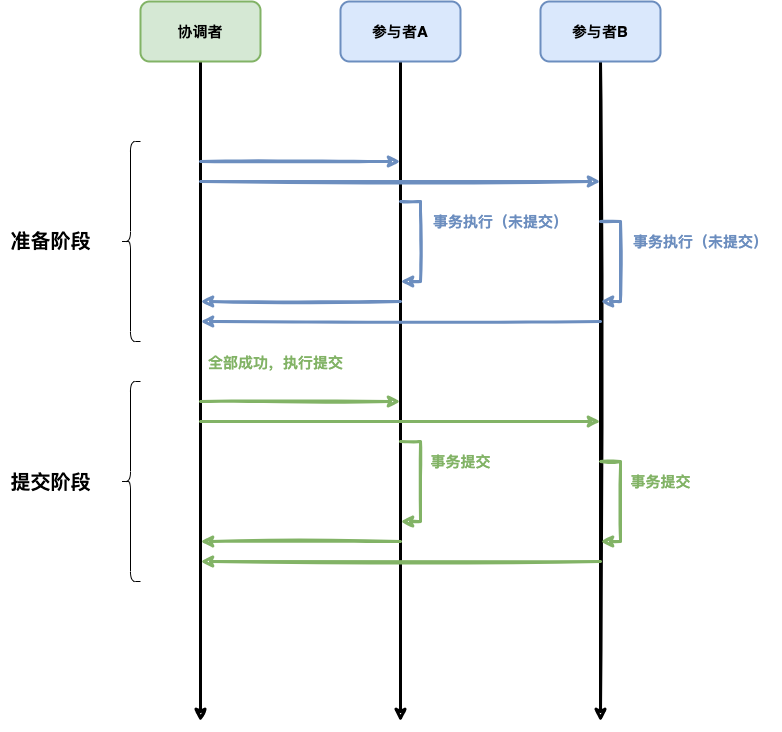

The diagram above was exported from draw.io. Its source (the exported page's mxGraphModel, read from the mxfile embedded in the PNG):
<mxGraphModel dx="2102" dy="1187" grid="1" gridSize="10" guides="1" tooltips="1" connect="1" arrows="1" fold="1" page="1" pageScale="1" pageWidth="827" pageHeight="1169" math="0" shadow="0">
  <root>
    <mxCell id="0" />
    <mxCell id="1" parent="0" />
    <mxCell id="_Ks45qPeVAlSuutO4Y-K-2" style="edgeStyle=orthogonalEdgeStyle;rounded=0;orthogonalLoop=1;jettySize=auto;html=1;fontSize=15;strokeWidth=3;sketch=1;" edge="1" parent="1" source="_Ks45qPeVAlSuutO4Y-K-3">
      <mxGeometry relative="1" as="geometry">
        <mxPoint x="220" y="960" as="targetPoint" />
      </mxGeometry>
    </mxCell>
    <mxCell id="_Ks45qPeVAlSuutO4Y-K-3" value="协调者" style="rounded=1;whiteSpace=wrap;html=1;strokeWidth=2;fillWeight=4;hachureGap=8;hachureAngle=45;fillColor=#d5e8d4;sketch=0;strokeColor=#82b366;fontSize=15;fontStyle=1" vertex="1" parent="1">
      <mxGeometry x="160" y="240" width="120" height="60" as="geometry" />
    </mxCell>
    <mxCell id="_Ks45qPeVAlSuutO4Y-K-4" style="edgeStyle=orthogonalEdgeStyle;rounded=0;orthogonalLoop=1;jettySize=auto;html=1;fontSize=15;strokeWidth=3;sketch=1;" edge="1" parent="1" source="_Ks45qPeVAlSuutO4Y-K-5">
      <mxGeometry relative="1" as="geometry">
        <mxPoint x="420" y="960" as="targetPoint" />
      </mxGeometry>
    </mxCell>
    <mxCell id="_Ks45qPeVAlSuutO4Y-K-5" value="参与者A" style="rounded=1;whiteSpace=wrap;html=1;strokeWidth=2;fillWeight=4;hachureGap=8;hachureAngle=45;fillColor=#dae8fc;sketch=0;strokeColor=#6c8ebf;fontSize=15;fontStyle=1" vertex="1" parent="1">
      <mxGeometry x="360" y="240" width="120" height="60" as="geometry" />
    </mxCell>
    <mxCell id="_Ks45qPeVAlSuutO4Y-K-6" style="edgeStyle=orthogonalEdgeStyle;rounded=0;orthogonalLoop=1;jettySize=auto;html=1;fontSize=15;strokeWidth=3;sketch=1;" edge="1" parent="1" source="_Ks45qPeVAlSuutO4Y-K-7">
      <mxGeometry relative="1" as="geometry">
        <mxPoint x="620" y="960" as="targetPoint" />
      </mxGeometry>
    </mxCell>
    <mxCell id="_Ks45qPeVAlSuutO4Y-K-7" value="参与者B" style="rounded=1;whiteSpace=wrap;html=1;strokeWidth=2;fillWeight=4;hachureGap=8;hachureAngle=45;fillColor=#dae8fc;sketch=0;strokeColor=#6c8ebf;fontSize=15;fontStyle=1" vertex="1" parent="1">
      <mxGeometry x="560" y="240" width="120" height="60" as="geometry" />
    </mxCell>
    <mxCell id="_Ks45qPeVAlSuutO4Y-K-12" value="" style="endArrow=classic;html=1;rounded=0;sketch=1;strokeWidth=3;fontSize=14;fillColor=#dae8fc;strokeColor=#6c8ebf;" edge="1" parent="1">
      <mxGeometry width="50" height="50" relative="1" as="geometry">
        <mxPoint x="220.00000000000045" y="399.9999999999998" as="sourcePoint" />
        <mxPoint x="420.00000000000045" y="399.9999999999998" as="targetPoint" />
      </mxGeometry>
    </mxCell>
    <mxCell id="_Ks45qPeVAlSuutO4Y-K-19" value="" style="endArrow=classic;html=1;rounded=0;sketch=1;strokeWidth=3;fontSize=15;fillColor=#dae8fc;strokeColor=#6c8ebf;" edge="1" parent="1">
      <mxGeometry width="50" height="50" relative="1" as="geometry">
        <mxPoint x="420.00000000000045" y="539.9999999999998" as="sourcePoint" />
        <mxPoint x="220.00000000000045" y="539.9999999999998" as="targetPoint" />
      </mxGeometry>
    </mxCell>
    <mxCell id="_Ks45qPeVAlSuutO4Y-K-79" value="" style="endArrow=classic;html=1;rounded=0;sketch=1;strokeWidth=3;fontSize=14;fillColor=#dae8fc;strokeColor=#6c8ebf;" edge="1" parent="1">
      <mxGeometry width="50" height="50" relative="1" as="geometry">
        <mxPoint x="420" y="439.9999999999998" as="sourcePoint" />
        <mxPoint x="420" y="520" as="targetPoint" />
        <Array as="points">
          <mxPoint x="440" y="440" />
          <mxPoint x="440" y="520" />
        </Array>
      </mxGeometry>
    </mxCell>
    <mxCell id="_Ks45qPeVAlSuutO4Y-K-80" value="" style="endArrow=classic;html=1;rounded=0;sketch=1;strokeWidth=3;fontSize=14;fillColor=#dae8fc;strokeColor=#6c8ebf;" edge="1" parent="1">
      <mxGeometry width="50" height="50" relative="1" as="geometry">
        <mxPoint x="220" y="419.9999999999998" as="sourcePoint" />
        <mxPoint x="620" y="420" as="targetPoint" />
      </mxGeometry>
    </mxCell>
    <mxCell id="_Ks45qPeVAlSuutO4Y-K-81" value="" style="endArrow=classic;html=1;rounded=0;sketch=1;strokeWidth=3;fontSize=15;fillColor=#dae8fc;strokeColor=#6c8ebf;" edge="1" parent="1">
      <mxGeometry width="50" height="50" relative="1" as="geometry">
        <mxPoint x="620" y="560" as="sourcePoint" />
        <mxPoint x="220" y="559.9999999999998" as="targetPoint" />
      </mxGeometry>
    </mxCell>
    <mxCell id="_Ks45qPeVAlSuutO4Y-K-82" value="" style="endArrow=classic;html=1;rounded=0;sketch=1;strokeWidth=3;fontSize=14;fillColor=#dae8fc;strokeColor=#6c8ebf;" edge="1" parent="1">
      <mxGeometry width="50" height="50" relative="1" as="geometry">
        <mxPoint x="620" y="459.9999999999998" as="sourcePoint" />
        <mxPoint x="620" y="540" as="targetPoint" />
        <Array as="points">
          <mxPoint x="640" y="460" />
          <mxPoint x="640" y="540" />
        </Array>
      </mxGeometry>
    </mxCell>
    <mxCell id="_Ks45qPeVAlSuutO4Y-K-84" value="" style="endArrow=classic;html=1;rounded=0;sketch=1;strokeWidth=3;fontSize=14;fillColor=#d5e8d4;strokeColor=#82b366;" edge="1" parent="1">
      <mxGeometry width="50" height="50" relative="1" as="geometry">
        <mxPoint x="220" y="639.9999999999998" as="sourcePoint" />
        <mxPoint x="420" y="639.9999999999998" as="targetPoint" />
      </mxGeometry>
    </mxCell>
    <mxCell id="_Ks45qPeVAlSuutO4Y-K-85" value="" style="endArrow=classic;html=1;rounded=0;sketch=1;strokeWidth=3;fontSize=15;fillColor=#d5e8d4;strokeColor=#82b366;" edge="1" parent="1">
      <mxGeometry width="50" height="50" relative="1" as="geometry">
        <mxPoint x="420" y="779.9999999999998" as="sourcePoint" />
        <mxPoint x="220" y="779.9999999999998" as="targetPoint" />
      </mxGeometry>
    </mxCell>
    <mxCell id="_Ks45qPeVAlSuutO4Y-K-86" value="" style="endArrow=classic;html=1;rounded=0;sketch=1;strokeWidth=3;fontSize=14;fillColor=#d5e8d4;strokeColor=#82b366;" edge="1" parent="1">
      <mxGeometry width="50" height="50" relative="1" as="geometry">
        <mxPoint x="420" y="679.9999999999998" as="sourcePoint" />
        <mxPoint x="420" y="760" as="targetPoint" />
        <Array as="points">
          <mxPoint x="440" y="680" />
          <mxPoint x="440" y="760" />
        </Array>
      </mxGeometry>
    </mxCell>
    <mxCell id="_Ks45qPeVAlSuutO4Y-K-87" value="" style="endArrow=classic;html=1;rounded=0;sketch=1;strokeWidth=3;fontSize=14;fillColor=#d5e8d4;strokeColor=#82b366;" edge="1" parent="1">
      <mxGeometry width="50" height="50" relative="1" as="geometry">
        <mxPoint x="220" y="659.9999999999998" as="sourcePoint" />
        <mxPoint x="620" y="660" as="targetPoint" />
      </mxGeometry>
    </mxCell>
    <mxCell id="_Ks45qPeVAlSuutO4Y-K-88" value="" style="endArrow=classic;html=1;rounded=0;sketch=1;strokeWidth=3;fontSize=15;fillColor=#d5e8d4;strokeColor=#82b366;" edge="1" parent="1">
      <mxGeometry width="50" height="50" relative="1" as="geometry">
        <mxPoint x="620" y="800" as="sourcePoint" />
        <mxPoint x="220" y="799.9999999999998" as="targetPoint" />
      </mxGeometry>
    </mxCell>
    <mxCell id="_Ks45qPeVAlSuutO4Y-K-89" value="" style="endArrow=classic;html=1;rounded=0;sketch=1;strokeWidth=3;fontSize=14;fillColor=#d5e8d4;strokeColor=#82b366;" edge="1" parent="1">
      <mxGeometry width="50" height="50" relative="1" as="geometry">
        <mxPoint x="620" y="699.9999999999998" as="sourcePoint" />
        <mxPoint x="620" y="780" as="targetPoint" />
        <Array as="points">
          <mxPoint x="640" y="700" />
          <mxPoint x="640" y="780" />
        </Array>
      </mxGeometry>
    </mxCell>
    <mxCell id="_Ks45qPeVAlSuutO4Y-K-90" value="" style="shape=curlyBracket;whiteSpace=wrap;html=1;rounded=1;labelPosition=left;verticalLabelPosition=middle;align=right;verticalAlign=middle;" vertex="1" parent="1">
      <mxGeometry x="140" y="380" width="20" height="200" as="geometry" />
    </mxCell>
    <mxCell id="_Ks45qPeVAlSuutO4Y-K-91" value="准备阶段" style="text;strokeColor=none;fillColor=none;html=1;fontSize=20;fontStyle=1;verticalAlign=middle;align=center;" vertex="1" parent="1">
      <mxGeometry x="20" y="460" width="100" height="40" as="geometry" />
    </mxCell>
    <mxCell id="_Ks45qPeVAlSuutO4Y-K-92" value="" style="shape=curlyBracket;whiteSpace=wrap;html=1;rounded=1;labelPosition=left;verticalLabelPosition=middle;align=right;verticalAlign=middle;" vertex="1" parent="1">
      <mxGeometry x="140" y="620" width="20" height="200" as="geometry" />
    </mxCell>
    <mxCell id="_Ks45qPeVAlSuutO4Y-K-93" value="&lt;font style=&quot;font-size: 20px;&quot;&gt;提交阶段&lt;/font&gt;" style="text;strokeColor=none;fillColor=none;html=1;fontSize=24;fontStyle=1;verticalAlign=middle;align=center;" vertex="1" parent="1">
      <mxGeometry x="20" y="700" width="100" height="40" as="geometry" />
    </mxCell>
    <mxCell id="_Ks45qPeVAlSuutO4Y-K-94" value="事务执行（未提交）" style="text;strokeColor=none;fillColor=none;html=1;fontSize=15;fontStyle=1;verticalAlign=middle;align=center;fontColor=#6C8EBF;" vertex="1" parent="1">
      <mxGeometry x="640" y="460" width="160" height="40" as="geometry" />
    </mxCell>
    <mxCell id="_Ks45qPeVAlSuutO4Y-K-96" value="事务提交" style="text;strokeColor=none;fillColor=none;html=1;fontSize=15;fontStyle=1;verticalAlign=middle;align=center;fontColor=#82B366;" vertex="1" parent="1">
      <mxGeometry x="640" y="700" width="80" height="40" as="geometry" />
    </mxCell>
    <mxCell id="_Ks45qPeVAlSuutO4Y-K-97" value="事务提交" style="text;html=1;fontSize=15;fontStyle=1;verticalAlign=middle;align=center;fontColor=#82B366;" vertex="1" parent="1">
      <mxGeometry x="440" y="680" width="80" height="40" as="geometry" />
    </mxCell>
    <mxCell id="_Ks45qPeVAlSuutO4Y-K-98" value="事务执行（未提交）" style="text;html=1;fontSize=15;fontStyle=1;verticalAlign=middle;align=center;labelBackgroundColor=none;fontColor=#6C8EBF;" vertex="1" parent="1">
      <mxGeometry x="440" y="440" width="160" height="40" as="geometry" />
    </mxCell>
    <mxCell id="_Ks45qPeVAlSuutO4Y-K-99" value="&lt;font style=&quot;font-size: 15px;&quot;&gt;全部成功，执行提交&lt;/font&gt;" style="text;strokeColor=none;fillColor=none;html=1;fontSize=20;fontStyle=1;verticalAlign=middle;align=center;labelBackgroundColor=none;fontColor=#82B366;" vertex="1" parent="1">
      <mxGeometry x="220" y="580" width="150" height="40" as="geometry" />
    </mxCell>
  </root>
</mxGraphModel>